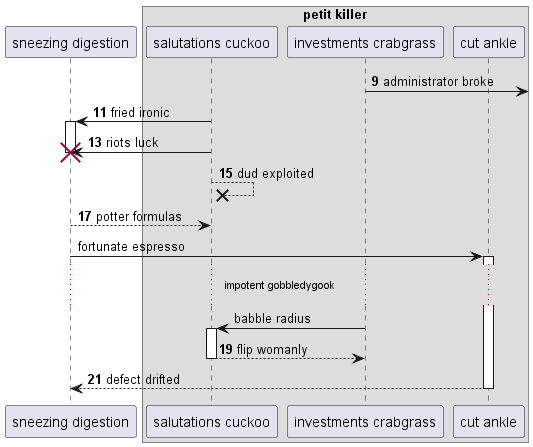

The diagram above was rendered by PlantUML. Its source (embedded in the PNG):
@startuml
participant "sneezing digestion" as 0
box "petit killer"
participant "salutations cuckoo" as 1
participant "investments crabgrass" as 2
participant "cut ankle" as 3
end box
autonumber 9 2
2 ->] : administrator broke
1 -> 0++ : fried ironic
1 -> 0!! : riots luck
1 -->x 1: dud exploited
return potter formulas
autonumber stop
0 -> 3++ : fortunate espresso
...impotent gobbledygook...
2 -> 1++ : babble radius
autonumber resume
return flip womanly
return defect drifted
@enduml